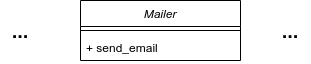

The diagram above was exported from draw.io. Its source (the exported page's mxGraphModel, read from the mxfile embedded in the PNG):
<mxGraphModel dx="1422" dy="759" grid="1" gridSize="10" guides="1" tooltips="1" connect="1" arrows="1" fold="1" page="1" pageScale="1" pageWidth="827" pageHeight="1169" math="0" shadow="0">
  <root>
    <mxCell id="WIyWlLk6GJQsqaUBKTNV-0" />
    <mxCell id="WIyWlLk6GJQsqaUBKTNV-1" parent="WIyWlLk6GJQsqaUBKTNV-0" />
    <mxCell id="1pKDlP3G8o6RuKCyRi3c-1" value="Mailer" style="swimlane;fontStyle=2;align=center;verticalAlign=top;childLayout=stackLayout;horizontal=1;startSize=26;horizontalStack=0;resizeParent=1;resizeLast=0;collapsible=1;marginBottom=0;rounded=0;shadow=0;strokeWidth=1;" parent="WIyWlLk6GJQsqaUBKTNV-1" vertex="1">
      <mxGeometry x="320" y="40" width="160" height="60" as="geometry">
        <mxRectangle x="230" y="140" width="160" height="26" as="alternateBounds" />
      </mxGeometry>
    </mxCell>
    <mxCell id="1pKDlP3G8o6RuKCyRi3c-9" value="" style="line;html=1;strokeWidth=1;align=left;verticalAlign=middle;spacingTop=-1;spacingLeft=3;spacingRight=3;rotatable=0;labelPosition=right;points=[];portConstraint=eastwest;" parent="1pKDlP3G8o6RuKCyRi3c-1" vertex="1">
      <mxGeometry y="26" width="160" height="8" as="geometry" />
    </mxCell>
    <mxCell id="1pKDlP3G8o6RuKCyRi3c-10" value="+ send_email" style="text;align=left;verticalAlign=top;spacingLeft=4;spacingRight=4;overflow=hidden;rotatable=0;points=[[0,0.5],[1,0.5]];portConstraint=eastwest;rounded=0;shadow=0;html=0;" parent="1pKDlP3G8o6RuKCyRi3c-1" vertex="1">
      <mxGeometry y="34" width="160" height="26" as="geometry" />
    </mxCell>
    <mxCell id="xlwyKXWfMZe7eKt5WdeO-21" value="&lt;b&gt;&lt;font style=&quot;font-size: 20px&quot;&gt;...&lt;/font&gt;&lt;/b&gt;" style="text;html=1;strokeColor=none;fillColor=none;align=center;verticalAlign=middle;whiteSpace=wrap;rounded=0;" vertex="1" parent="WIyWlLk6GJQsqaUBKTNV-1">
      <mxGeometry x="240" y="60" width="40" height="20" as="geometry" />
    </mxCell>
    <mxCell id="xlwyKXWfMZe7eKt5WdeO-22" value="&lt;b&gt;&lt;font style=&quot;font-size: 20px&quot;&gt;...&lt;/font&gt;&lt;/b&gt;" style="text;html=1;strokeColor=none;fillColor=none;align=center;verticalAlign=middle;whiteSpace=wrap;rounded=0;" vertex="1" parent="WIyWlLk6GJQsqaUBKTNV-1">
      <mxGeometry x="510" y="60" width="40" height="20" as="geometry" />
    </mxCell>
  </root>
</mxGraphModel>